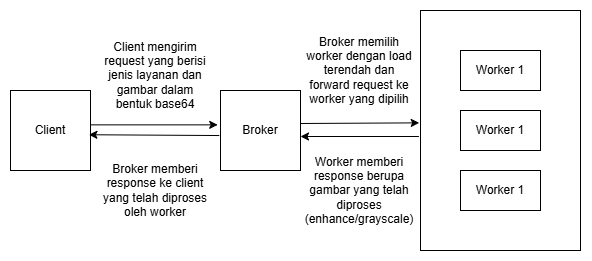

The diagram above was exported from draw.io. Its source (the exported page's mxGraphModel, read from the mxfile embedded in the PNG):
<mxGraphModel dx="875" dy="464" grid="1" gridSize="10" guides="1" tooltips="1" connect="1" arrows="1" fold="1" page="1" pageScale="1" pageWidth="850" pageHeight="1100" math="0" shadow="0">
  <root>
    <mxCell id="0" />
    <mxCell id="1" parent="0" />
    <mxCell id="R7nked7RxUoi6VM79FbM-2" value="Client" style="whiteSpace=wrap;html=1;aspect=fixed;" vertex="1" parent="1">
      <mxGeometry x="70" y="160" width="80" height="80" as="geometry" />
    </mxCell>
    <mxCell id="R7nked7RxUoi6VM79FbM-3" value="Broker" style="whiteSpace=wrap;html=1;aspect=fixed;" vertex="1" parent="1">
      <mxGeometry x="280" y="160" width="80" height="80" as="geometry" />
    </mxCell>
    <mxCell id="R7nked7RxUoi6VM79FbM-4" value="" style="rounded=0;whiteSpace=wrap;html=1;" vertex="1" parent="1">
      <mxGeometry x="480" y="80" width="160" height="240" as="geometry" />
    </mxCell>
    <mxCell id="R7nked7RxUoi6VM79FbM-6" value="Worker 1" style="rounded=0;whiteSpace=wrap;html=1;" vertex="1" parent="1">
      <mxGeometry x="520" y="120" width="80" height="40" as="geometry" />
    </mxCell>
    <mxCell id="R7nked7RxUoi6VM79FbM-7" value="Worker 1" style="rounded=0;whiteSpace=wrap;html=1;" vertex="1" parent="1">
      <mxGeometry x="520" y="180" width="80" height="40" as="geometry" />
    </mxCell>
    <mxCell id="R7nked7RxUoi6VM79FbM-8" value="Worker 1" style="rounded=0;whiteSpace=wrap;html=1;" vertex="1" parent="1">
      <mxGeometry x="520" y="240" width="80" height="40" as="geometry" />
    </mxCell>
    <mxCell id="R7nked7RxUoi6VM79FbM-9" value="" style="endArrow=classic;html=1;rounded=0;exitX=1;exitY=0.342;exitDx=0;exitDy=0;exitPerimeter=0;entryX=-0.035;entryY=0.342;entryDx=0;entryDy=0;entryPerimeter=0;" edge="1" parent="1">
      <mxGeometry width="50" height="50" relative="1" as="geometry">
        <mxPoint x="150" y="194.36" as="sourcePoint" />
        <mxPoint x="277.19999999999993" y="194.36" as="targetPoint" />
      </mxGeometry>
    </mxCell>
    <mxCell id="R7nked7RxUoi6VM79FbM-10" value="" style="endArrow=classic;html=1;rounded=0;exitX=-0.015;exitY=0.613;exitDx=0;exitDy=0;exitPerimeter=0;entryX=0.98;entryY=0.603;entryDx=0;entryDy=0;entryPerimeter=0;" edge="1" parent="1">
      <mxGeometry width="50" height="50" relative="1" as="geometry">
        <mxPoint x="278.80000000000007" y="205.03999999999996" as="sourcePoint" />
        <mxPoint x="148.39999999999998" y="204.24" as="targetPoint" />
      </mxGeometry>
    </mxCell>
    <mxCell id="R7nked7RxUoi6VM79FbM-11" value="" style="endArrow=classic;html=1;rounded=0;exitX=1;exitY=0.25;exitDx=0;exitDy=0;entryX=-0.008;entryY=0.414;entryDx=0;entryDy=0;entryPerimeter=0;" edge="1" parent="1">
      <mxGeometry width="50" height="50" relative="1" as="geometry">
        <mxPoint x="360" y="193" as="sourcePoint" />
        <mxPoint x="478.72" y="192.36" as="targetPoint" />
      </mxGeometry>
    </mxCell>
    <mxCell id="R7nked7RxUoi6VM79FbM-12" value="" style="endArrow=classic;html=1;rounded=0;exitX=-0.01;exitY=0.525;exitDx=0;exitDy=0;exitPerimeter=0;" edge="1" parent="1">
      <mxGeometry width="50" height="50" relative="1" as="geometry">
        <mxPoint x="478.4000000000001" y="206" as="sourcePoint" />
        <mxPoint x="360" y="206" as="targetPoint" />
      </mxGeometry>
    </mxCell>
    <mxCell id="R7nked7RxUoi6VM79FbM-13" value="Client mengirim request yang berisi jenis layanan dan gambar dalam bentuk base64" style="text;html=1;align=center;verticalAlign=middle;whiteSpace=wrap;rounded=0;" vertex="1" parent="1">
      <mxGeometry x="160" y="105" width="110" height="80" as="geometry" />
    </mxCell>
    <mxCell id="R7nked7RxUoi6VM79FbM-14" value="Broker memilih worker dengan load terendah dan forward request ke worker yang dipilih" style="text;html=1;align=center;verticalAlign=middle;whiteSpace=wrap;rounded=0;" vertex="1" parent="1">
      <mxGeometry x="364" y="100" width="110" height="80" as="geometry" />
    </mxCell>
    <mxCell id="R7nked7RxUoi6VM79FbM-15" value="Worker memberi response berupa gambar yang telah diproses (enhance/grayscale)" style="text;html=1;align=center;verticalAlign=middle;whiteSpace=wrap;rounded=0;" vertex="1" parent="1">
      <mxGeometry x="364" y="220" width="110" height="80" as="geometry" />
    </mxCell>
    <mxCell id="R7nked7RxUoi6VM79FbM-16" value="Broker memberi response ke client yang telah diproses oleh worker" style="text;html=1;align=center;verticalAlign=middle;whiteSpace=wrap;rounded=0;" vertex="1" parent="1">
      <mxGeometry x="160" y="220" width="110" height="80" as="geometry" />
    </mxCell>
  </root>
</mxGraphModel>